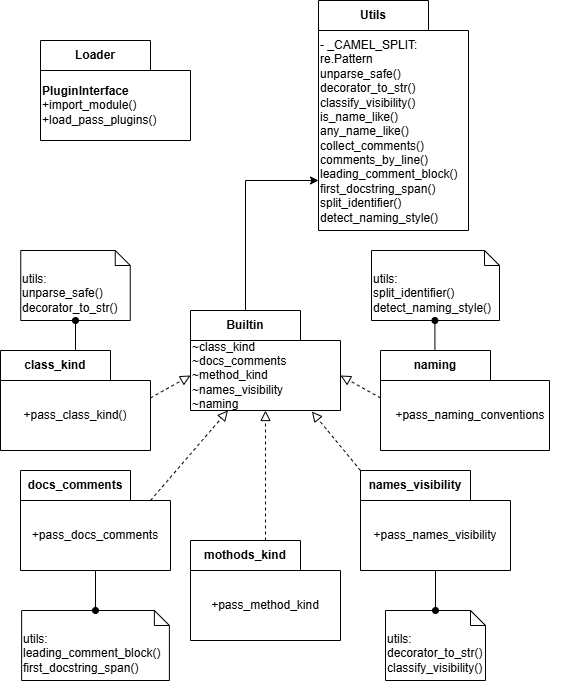

The diagram above was exported from draw.io. Its source (the exported page's mxGraphModel, read from the mxfile embedded in the PNG):
<mxGraphModel dx="532" dy="832" grid="1" gridSize="10" guides="1" tooltips="1" connect="1" arrows="1" fold="1" page="1" pageScale="1" pageWidth="573" pageHeight="707" math="0" shadow="0">
  <root>
    <mxCell id="0" />
    <mxCell id="1" parent="0" />
    <mxCell id="O8gH9AAk3ZUsTJHF-oM1-1" value="Loader" style="shape=folder;fontStyle=1;tabWidth=110;tabHeight=30;tabPosition=left;html=1;boundedLbl=1;labelInHeader=1;container=1;collapsible=0;whiteSpace=wrap;" parent="1" vertex="1">
      <mxGeometry x="52" y="50" width="150" height="100" as="geometry" />
    </mxCell>
    <mxCell id="O8gH9AAk3ZUsTJHF-oM1-2" value="&lt;b&gt;PluginInterface&lt;/b&gt;&lt;div&gt;+import_module()&lt;/div&gt;&lt;div&gt;+load_pass_plugins()&lt;/div&gt;" style="html=1;strokeColor=none;resizeWidth=1;resizeHeight=1;fillColor=none;part=1;connectable=0;allowArrows=0;deletable=0;whiteSpace=wrap;align=left;" parent="O8gH9AAk3ZUsTJHF-oM1-1" vertex="1">
      <mxGeometry width="150" height="70" relative="1" as="geometry">
        <mxPoint y="30" as="offset" />
      </mxGeometry>
    </mxCell>
    <mxCell id="0IHX7ORP-z3oBeUzZnX3-1" value="Builtin" style="shape=folder;fontStyle=1;tabWidth=110;tabHeight=30;tabPosition=left;html=1;boundedLbl=1;labelInHeader=1;container=1;collapsible=0;whiteSpace=wrap;" parent="1" vertex="1">
      <mxGeometry x="202" y="320" width="150" height="100" as="geometry" />
    </mxCell>
    <mxCell id="0IHX7ORP-z3oBeUzZnX3-2" value="~class_kind&lt;div&gt;~docs_comments&lt;/div&gt;&lt;div&gt;~method_kind&lt;/div&gt;&lt;div&gt;~names_visibility&lt;/div&gt;&lt;div&gt;~naming&lt;/div&gt;" style="html=1;strokeColor=none;resizeWidth=1;resizeHeight=1;fillColor=none;part=1;connectable=0;allowArrows=0;deletable=0;whiteSpace=wrap;align=left;" parent="0IHX7ORP-z3oBeUzZnX3-1" vertex="1">
      <mxGeometry width="150" height="70" relative="1" as="geometry">
        <mxPoint y="30" as="offset" />
      </mxGeometry>
    </mxCell>
    <mxCell id="0IHX7ORP-z3oBeUzZnX3-3" value="names_visibility" style="shape=folder;fontStyle=1;tabWidth=110;tabHeight=30;tabPosition=left;html=1;boundedLbl=1;labelInHeader=1;container=1;collapsible=0;whiteSpace=wrap;" parent="1" vertex="1">
      <mxGeometry x="372" y="480" width="150" height="100" as="geometry" />
    </mxCell>
    <mxCell id="0IHX7ORP-z3oBeUzZnX3-4" value="+pass_names_visibility" style="html=1;strokeColor=none;resizeWidth=1;resizeHeight=1;fillColor=none;part=1;connectable=0;allowArrows=0;deletable=0;whiteSpace=wrap;" parent="0IHX7ORP-z3oBeUzZnX3-3" vertex="1">
      <mxGeometry width="150" height="70" relative="1" as="geometry">
        <mxPoint y="30" as="offset" />
      </mxGeometry>
    </mxCell>
    <mxCell id="0IHX7ORP-z3oBeUzZnX3-5" value="&lt;span style=&quot;text-align: left;&quot;&gt;naming&lt;/span&gt;" style="shape=folder;fontStyle=1;tabWidth=110;tabHeight=30;tabPosition=left;html=1;boundedLbl=1;labelInHeader=1;container=1;collapsible=0;whiteSpace=wrap;" parent="1" vertex="1">
      <mxGeometry x="392" y="360" width="169" height="100" as="geometry" />
    </mxCell>
    <mxCell id="0IHX7ORP-z3oBeUzZnX3-6" value="+pass_naming_conventions" style="html=1;strokeColor=none;resizeWidth=1;resizeHeight=1;fillColor=none;part=1;connectable=0;allowArrows=0;deletable=0;whiteSpace=wrap;" parent="0IHX7ORP-z3oBeUzZnX3-5" vertex="1">
      <mxGeometry width="180.26666666666668" height="70" relative="1" as="geometry">
        <mxPoint y="30" as="offset" />
      </mxGeometry>
    </mxCell>
    <mxCell id="0IHX7ORP-z3oBeUzZnX3-7" value="&lt;span style=&quot;text-align: left;&quot;&gt;class_kind&lt;/span&gt;" style="shape=folder;fontStyle=1;tabWidth=110;tabHeight=30;tabPosition=left;html=1;boundedLbl=1;labelInHeader=1;container=1;collapsible=0;whiteSpace=wrap;" parent="1" vertex="1">
      <mxGeometry x="12" y="360" width="150" height="100" as="geometry" />
    </mxCell>
    <mxCell id="0IHX7ORP-z3oBeUzZnX3-8" value="+pass_class_kind()" style="html=1;strokeColor=none;resizeWidth=1;resizeHeight=1;fillColor=none;part=1;connectable=0;allowArrows=0;deletable=0;whiteSpace=wrap;" parent="0IHX7ORP-z3oBeUzZnX3-7" vertex="1">
      <mxGeometry width="150" height="70" relative="1" as="geometry">
        <mxPoint y="30" as="offset" />
      </mxGeometry>
    </mxCell>
    <mxCell id="0IHX7ORP-z3oBeUzZnX3-9" value="&lt;span style=&quot;text-align: left;&quot;&gt;docs_comments&lt;/span&gt;" style="shape=folder;fontStyle=1;tabWidth=110;tabHeight=30;tabPosition=left;html=1;boundedLbl=1;labelInHeader=1;container=1;collapsible=0;whiteSpace=wrap;" parent="1" vertex="1">
      <mxGeometry x="32" y="480" width="150" height="100" as="geometry" />
    </mxCell>
    <mxCell id="0IHX7ORP-z3oBeUzZnX3-10" value="+pass_docs_comments" style="html=1;strokeColor=none;resizeWidth=1;resizeHeight=1;fillColor=none;part=1;connectable=0;allowArrows=0;deletable=0;whiteSpace=wrap;" parent="0IHX7ORP-z3oBeUzZnX3-9" vertex="1">
      <mxGeometry width="150" height="70" relative="1" as="geometry">
        <mxPoint y="30" as="offset" />
      </mxGeometry>
    </mxCell>
    <mxCell id="0IHX7ORP-z3oBeUzZnX3-11" value="&lt;span style=&quot;text-align: left;&quot;&gt;mothods_kind&lt;/span&gt;" style="shape=folder;fontStyle=1;tabWidth=110;tabHeight=30;tabPosition=left;html=1;boundedLbl=1;labelInHeader=1;container=1;collapsible=0;whiteSpace=wrap;" parent="1" vertex="1">
      <mxGeometry x="202" y="550" width="150" height="100" as="geometry" />
    </mxCell>
    <mxCell id="0IHX7ORP-z3oBeUzZnX3-12" value="+pass_method_kind" style="html=1;strokeColor=none;resizeWidth=1;resizeHeight=1;fillColor=none;part=1;connectable=0;allowArrows=0;deletable=0;whiteSpace=wrap;" parent="0IHX7ORP-z3oBeUzZnX3-11" vertex="1">
      <mxGeometry width="150" height="70" relative="1" as="geometry">
        <mxPoint y="30" as="offset" />
      </mxGeometry>
    </mxCell>
    <mxCell id="0IHX7ORP-z3oBeUzZnX3-13" value="" style="endArrow=block;startArrow=none;endFill=0;startFill=0;endSize=8;html=1;verticalAlign=bottom;dashed=1;labelBackgroundColor=none;rounded=0;exitX=0.5;exitY=0;exitDx=0;exitDy=0;exitPerimeter=0;entryX=0.5;entryY=1;entryDx=0;entryDy=0;entryPerimeter=0;" parent="1" source="0IHX7ORP-z3oBeUzZnX3-11" target="0IHX7ORP-z3oBeUzZnX3-1" edge="1">
      <mxGeometry width="160" relative="1" as="geometry">
        <mxPoint x="211" y="540" as="sourcePoint" />
        <mxPoint x="371" y="540" as="targetPoint" />
      </mxGeometry>
    </mxCell>
    <mxCell id="0IHX7ORP-z3oBeUzZnX3-14" value="" style="endArrow=block;startArrow=none;endFill=0;startFill=0;endSize=8;html=1;verticalAlign=bottom;dashed=1;labelBackgroundColor=none;rounded=0;exitX=0;exitY=0;exitDx=130;exitDy=30;exitPerimeter=0;entryX=0.25;entryY=1;entryDx=0;entryDy=0;entryPerimeter=0;" parent="1" source="0IHX7ORP-z3oBeUzZnX3-9" target="0IHX7ORP-z3oBeUzZnX3-1" edge="1">
      <mxGeometry width="160" relative="1" as="geometry">
        <mxPoint x="131" y="820" as="sourcePoint" />
        <mxPoint x="131" y="690" as="targetPoint" />
      </mxGeometry>
    </mxCell>
    <mxCell id="0IHX7ORP-z3oBeUzZnX3-15" value="" style="endArrow=block;startArrow=none;endFill=0;startFill=0;endSize=8;html=1;verticalAlign=bottom;dashed=1;labelBackgroundColor=none;rounded=0;exitX=0;exitY=0;exitDx=0;exitDy=0;exitPerimeter=0;entryX=0.809;entryY=1.01;entryDx=0;entryDy=0;entryPerimeter=0;" parent="1" source="0IHX7ORP-z3oBeUzZnX3-3" target="0IHX7ORP-z3oBeUzZnX3-1" edge="1">
      <mxGeometry width="160" relative="1" as="geometry">
        <mxPoint x="91" y="730" as="sourcePoint" />
        <mxPoint x="169" y="640" as="targetPoint" />
      </mxGeometry>
    </mxCell>
    <mxCell id="0IHX7ORP-z3oBeUzZnX3-16" value="" style="endArrow=block;startArrow=none;endFill=0;startFill=0;endSize=8;html=1;verticalAlign=bottom;dashed=1;labelBackgroundColor=none;rounded=0;exitX=0;exitY=0;exitDx=150;exitDy=47.5;exitPerimeter=0;entryX=0;entryY=0;entryDx=0;entryDy=65;entryPerimeter=0;" parent="1" source="0IHX7ORP-z3oBeUzZnX3-7" target="0IHX7ORP-z3oBeUzZnX3-1" edge="1">
      <mxGeometry width="160" relative="1" as="geometry">
        <mxPoint x="68" y="680" as="sourcePoint" />
        <mxPoint x="146" y="590" as="targetPoint" />
      </mxGeometry>
    </mxCell>
    <mxCell id="0IHX7ORP-z3oBeUzZnX3-17" value="" style="endArrow=block;startArrow=none;endFill=0;startFill=0;endSize=8;html=1;verticalAlign=bottom;dashed=1;labelBackgroundColor=none;rounded=0;exitX=0;exitY=0;exitDx=0;exitDy=47.5;exitPerimeter=0;entryX=0;entryY=0;entryDx=150;entryDy=65;entryPerimeter=0;" parent="1" source="0IHX7ORP-z3oBeUzZnX3-5" target="0IHX7ORP-z3oBeUzZnX3-1" edge="1">
      <mxGeometry width="160" relative="1" as="geometry">
        <mxPoint x="111" y="730" as="sourcePoint" />
        <mxPoint x="189" y="640" as="targetPoint" />
      </mxGeometry>
    </mxCell>
    <mxCell id="0IHX7ORP-z3oBeUzZnX3-18" value="utils:&lt;div&gt;split_identifier()&lt;/div&gt;&lt;div style=&quot;&quot;&gt;detect_naming_style()&lt;/div&gt;" style="shape=note2;boundedLbl=1;whiteSpace=wrap;html=1;size=15;verticalAlign=top;align=left;" parent="1" vertex="1">
      <mxGeometry x="383" y="260" width="128" height="70" as="geometry" />
    </mxCell>
    <mxCell id="0IHX7ORP-z3oBeUzZnX3-19" value="utils:&lt;div&gt;decorator_to_str()&lt;/div&gt;&lt;div style=&quot;&quot;&gt;classify_visibility()&lt;/div&gt;" style="shape=note2;boundedLbl=1;whiteSpace=wrap;html=1;size=15;verticalAlign=top;align=left;" parent="1" vertex="1">
      <mxGeometry x="397" y="620" width="100" height="70" as="geometry" />
    </mxCell>
    <mxCell id="0IHX7ORP-z3oBeUzZnX3-20" value="utils:&lt;div&gt;unparse_safe()&lt;br&gt;&lt;div&gt;decorator_to_str()&lt;/div&gt;&lt;/div&gt;" style="shape=note2;boundedLbl=1;whiteSpace=wrap;html=1;size=15;verticalAlign=top;align=left;" parent="1" vertex="1">
      <mxGeometry x="32.25" y="260" width="109.5" height="70" as="geometry" />
    </mxCell>
    <mxCell id="0IHX7ORP-z3oBeUzZnX3-22" value="utils:&lt;div&gt;leading_comment_block()&lt;/div&gt;&lt;div&gt;&lt;span style=&quot;background-color: transparent; color: light-dark(rgb(0, 0, 0), rgb(255, 255, 255));&quot;&gt;first_docstring_span()&lt;/span&gt;&lt;/div&gt;" style="shape=note2;boundedLbl=1;whiteSpace=wrap;html=1;size=15;verticalAlign=top;align=left;" parent="1" vertex="1">
      <mxGeometry x="33.13" y="620" width="147.75" height="70" as="geometry" />
    </mxCell>
    <mxCell id="0IHX7ORP-z3oBeUzZnX3-23" value="" style="endArrow=none;html=1;rounded=0;align=center;verticalAlign=top;endFill=0;labelBackgroundColor=none;endSize=6;startArrow=oval;startFill=1;entryX=0.5;entryY=1;entryDx=0;entryDy=0;entryPerimeter=0;exitX=0.5;exitY=0;exitDx=0;exitDy=0;exitPerimeter=0;" parent="1" source="0IHX7ORP-z3oBeUzZnX3-22" target="0IHX7ORP-z3oBeUzZnX3-9" edge="1">
      <mxGeometry relative="1" as="geometry">
        <mxPoint x="107" y="600" as="sourcePoint" />
        <mxPoint x="360" y="510" as="targetPoint" />
      </mxGeometry>
    </mxCell>
    <mxCell id="0IHX7ORP-z3oBeUzZnX3-24" value="" style="endArrow=none;html=1;rounded=0;align=center;verticalAlign=top;endFill=0;labelBackgroundColor=none;endSize=6;startArrow=oval;startFill=1;entryX=0.5;entryY=1;entryDx=0;entryDy=0;entryPerimeter=0;exitX=0.5;exitY=0;exitDx=0;exitDy=0;exitPerimeter=0;" parent="1" source="0IHX7ORP-z3oBeUzZnX3-19" target="0IHX7ORP-z3oBeUzZnX3-3" edge="1">
      <mxGeometry relative="1" as="geometry">
        <mxPoint x="300" y="760" as="sourcePoint" />
        <mxPoint x="300" y="720" as="targetPoint" />
      </mxGeometry>
    </mxCell>
    <mxCell id="0IHX7ORP-z3oBeUzZnX3-26" value="" style="endArrow=none;html=1;rounded=0;align=center;verticalAlign=top;endFill=0;labelBackgroundColor=none;endSize=6;startArrow=oval;startFill=1;exitX=0.5;exitY=1;exitDx=0;exitDy=0;exitPerimeter=0;" parent="1" source="0IHX7ORP-z3oBeUzZnX3-20" edge="1">
      <mxGeometry relative="1" as="geometry">
        <mxPoint x="60" y="240" as="sourcePoint" />
        <mxPoint x="87" y="360" as="targetPoint" />
      </mxGeometry>
    </mxCell>
    <mxCell id="0IHX7ORP-z3oBeUzZnX3-27" value="" style="endArrow=none;html=1;rounded=0;align=center;verticalAlign=top;endFill=0;labelBackgroundColor=none;endSize=6;startArrow=oval;startFill=1;exitX=0.5;exitY=1;exitDx=0;exitDy=0;exitPerimeter=0;" parent="1" edge="1">
      <mxGeometry relative="1" as="geometry">
        <mxPoint x="446.41" y="330" as="sourcePoint" />
        <mxPoint x="446.41" y="360" as="targetPoint" />
      </mxGeometry>
    </mxCell>
    <mxCell id="0IHX7ORP-z3oBeUzZnX3-28" value="Utils" style="shape=folder;fontStyle=1;tabWidth=110;tabHeight=30;tabPosition=left;html=1;boundedLbl=1;labelInHeader=1;container=1;collapsible=0;whiteSpace=wrap;" parent="1" vertex="1">
      <mxGeometry x="330" y="10" width="150" height="230" as="geometry" />
    </mxCell>
    <mxCell id="0IHX7ORP-z3oBeUzZnX3-29" value="&lt;div&gt;- _CAMEL_SPLIT: re.Pattern&lt;/div&gt;&lt;div&gt;unparse_safe()&lt;/div&gt;&lt;div&gt;decorator_to_str()&lt;/div&gt;&lt;div&gt;classify_visibility()&lt;/div&gt;&lt;div&gt;is_name_like()&lt;/div&gt;&lt;div&gt;any_name_like()&lt;/div&gt;&lt;div&gt;collect_comments()&lt;/div&gt;&lt;div&gt;comments_by_line()&lt;/div&gt;&lt;div&gt;leading_comment_block()&lt;/div&gt;&lt;div&gt;first_docstring_span()&lt;/div&gt;&lt;div&gt;split_identifier()&lt;/div&gt;&lt;div&gt;detect_naming_style()&lt;/div&gt;" style="html=1;strokeColor=none;resizeWidth=1;resizeHeight=1;fillColor=none;part=1;connectable=0;allowArrows=0;deletable=0;whiteSpace=wrap;align=left;" parent="0IHX7ORP-z3oBeUzZnX3-28" vertex="1">
      <mxGeometry width="150" height="202.4" relative="1" as="geometry">
        <mxPoint y="30" as="offset" />
      </mxGeometry>
    </mxCell>
    <mxCell id="dHE5HFbWLmw6aJnZdo8a-1" style="edgeStyle=orthogonalEdgeStyle;rounded=0;orthogonalLoop=1;jettySize=auto;html=1;exitX=0;exitY=0;exitDx=55;exitDy=0;exitPerimeter=0;entryX=0;entryY=0;entryDx=0;entryDy=180;entryPerimeter=0;" parent="1" source="0IHX7ORP-z3oBeUzZnX3-1" target="0IHX7ORP-z3oBeUzZnX3-28" edge="1">
      <mxGeometry relative="1" as="geometry">
        <mxPoint x="270" y="250" as="targetPoint" />
        <mxPoint x="270" y="300" as="sourcePoint" />
      </mxGeometry>
    </mxCell>
  </root>
</mxGraphModel>